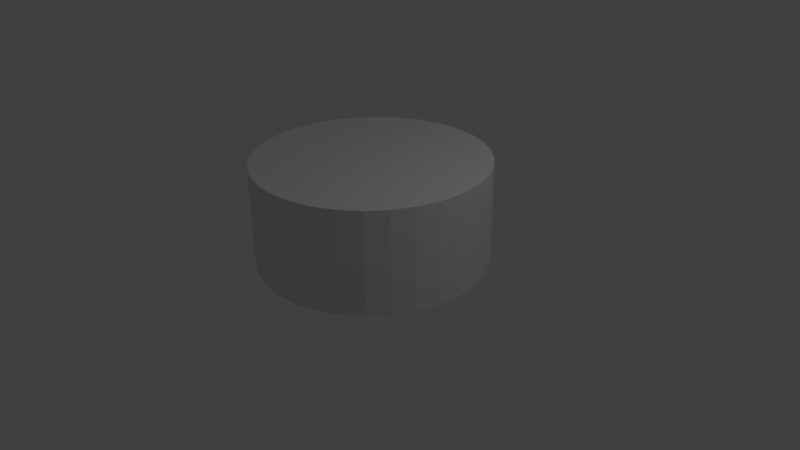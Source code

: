 # Source: course4_64_ChessPieceBase.blend  (saved by Blender 2.77.0; exported with 4.5.12 LTS)
import bpy
from mathutils import Matrix  # noqa: F401  (used for matrix-valued properties, if any)

bpy.ops.wm.read_factory_settings(use_empty=True)
scene = bpy.context.scene
scene.name = 'Scene'

# ---- collections
col_collection_1 = bpy.data.collections.new('Collection 1'); scene.collection.children.link(col_collection_1)

# ---- world
world_world = bpy.data.worlds.new('World'); scene.world = world_world
world_world.color = (0.05088, 0.05088, 0.05088)
world_world.use_sun_shadow = False
world_world.sun_shadow_jitter_overblur = 0.0
world_world.cycles.sampling_method = 'MANUAL'

# ---- cameras
cam_camera = bpy.data.cameras.new('Camera')
cam_camera.clip_end = 100.0
cam_camera.lens = 35.0
cam_camera.sensor_width = 32.0
cam_camera.sensor_height = 18.0
cam_camera.ortho_scale = 7.314
cam_camera.dof.focus_distance = 0.0
cam_camera.dof.aperture_fstop = 128.0

# ---- lights
light_lamp = bpy.data.lights.new('Lamp', 'POINT')
light_lamp.transmission_factor = 0.0
light_lamp.cutoff_distance = 30.0
light_lamp.energy = 100.0
light_lamp.shadow_buffer_clip_start = 1.001
light_lamp.shadow_soft_size = 0.1
light_lamp.shadow_maximum_resolution = 0.006
light_lamp.use_absolute_resolution = True

# ---- meshes
me_cylinder = bpy.data.meshes.new('Cylinder')
me_cylinder.from_pydata([(0.0, 1.5, -1.0), (0.0, 1.5, 0.3182), (0.2926, 1.471, -1.0), (0.2926, 1.471, 0.3182), (0.574, 1.386, -1.0), (0.574, 1.386, 0.3182), (0.8334, 1.247, -1.0), (0.8334, 1.247, 0.3182), (1.061, 1.061, -1.0), (1.061, 1.061, 0.3182), (1.247, 0.8334, -1.0), (1.247, 0.8334, 0.3182), (1.386, 0.574, -1.0), (1.386, 0.574, 0.3182), (1.471, 0.2926, -1.0), (1.471, 0.2926, 0.3182), (1.5, 1.132e-07, -1.0), (1.5, 1.132e-07, 0.3182), (1.471, -0.2926, -1.0), (1.471, -0.2926, 0.3182), (1.386, -0.574, -1.0), (1.386, -0.574, 0.3182), (1.247, -0.8334, -1.0), (1.247, -0.8334, 0.3182), (1.061, -1.061, -1.0), (1.061, -1.061, 0.3182), (0.8334, -1.247, -1.0), (0.8334, -1.247, 0.3182), (0.574, -1.386, -1.0), (0.574, -1.386, 0.3182), (0.2926, -1.471, -1.0), (0.2926, -1.471, 0.3182), (-4.888e-07, -1.5, -1.0), (-4.888e-07, -1.5, 0.3182), (-0.2926, -1.471, -1.0), (-0.2926, -1.471, 0.3182), (-0.574, -1.386, -1.0), (-0.574, -1.386, 0.3182), (-0.8334, -1.247, -1.0), (-0.8334, -1.247, 0.3182), (-1.061, -1.061, -1.0), (-1.061, -1.061, 0.3182), (-1.247, -0.8334, -1.0), (-1.247, -0.8334, 0.3182), (-1.386, -0.574, -1.0), (-1.386, -0.574, 0.3182), (-1.471, -0.2926, -1.0), (-1.471, -0.2926, 0.3182), (-1.5, 1.448e-06, -1.0), (-1.5, 1.448e-06, 0.3182), (-1.471, 0.2926, -1.0), (-1.471, 0.2926, 0.3182), (-1.386, 0.574, -1.0), (-1.386, 0.574, 0.3182), (-1.247, 0.8334, -1.0), (-1.247, 0.8334, 0.3182), (-1.061, 1.061, -1.0), (-1.061, 1.061, 0.3182), (-0.8334, 1.247, -1.0), (-0.8334, 1.247, 0.3182), (-0.574, 1.386, -1.0), (-0.574, 1.386, 0.3182), (-0.2926, 1.471, -1.0), (-0.2926, 1.471, 0.3182)], [], [(0, 1, 3, 2), (2, 3, 5, 4), (4, 5, 7, 6), (6, 7, 9, 8), (8, 9, 11, 10), (10, 11, 13, 12), (12, 13, 15, 14), (14, 15, 17, 16), (16, 17, 19, 18), (18, 19, 21, 20), (20, 21, 23, 22), (22, 23, 25, 24), (24, 25, 27, 26), (26, 27, 29, 28), (28, 29, 31, 30), (30, 31, 33, 32), (32, 33, 35, 34), (34, 35, 37, 36), (36, 37, 39, 38), (38, 39, 41, 40), (40, 41, 43, 42), (42, 43, 45, 44), (44, 45, 47, 46), (46, 47, 49, 48), (48, 49, 51, 50), (50, 51, 53, 52), (52, 53, 55, 54), (54, 55, 57, 56), (56, 57, 59, 58), (58, 59, 61, 60), (3, 1, 63, 61, 59, 57, 55, 53, 51, 49, 47, 45, 43, 41, 39, 37, 35, 33, 31, 29, 27, 25, 23, 21, 19, 17, 15, 13, 11, 9, 7, 5), (60, 61, 63, 62), (62, 63, 1, 0), (0, 2, 4, 6, 8, 10, 12, 14, 16, 18, 20, 22, 24, 26, 28, 30, 32, 34, 36, 38, 40, 42, 44, 46, 48, 50, 52, 54, 56, 58, 60, 62)])
me_cylinder.use_remesh_preserve_volume = False
me_cylinder.use_remesh_preserve_attributes = False
me_cylinder.use_mirror_vertex_groups = False
me_cylinder.update()

# ---- objects
ob_chesspiecebase = bpy.data.objects.new('ChessPieceBase', me_cylinder)
ob_lamp = bpy.data.objects.new('Lamp', light_lamp)
ob_camera = bpy.data.objects.new('Camera', cam_camera)

# ---- transforms, parenting, visibility, modifiers, constraints
ob_chesspiecebase.location = (0.0, 0.0, 1.011)
ob_chesspiecebase.lineart.crease_threshold = 0.0
ob_lamp.location = (4.076, 1.005, 5.904)
ob_lamp.rotation_euler = (0.6503, 0.05522, 1.866)
ob_lamp.lock_rotations_4d = False
ob_lamp.empty_display_type = 'ARROWS'
ob_lamp.color = (0.0, 0.0, 0.0, 0.0)
ob_lamp.lineart.crease_threshold = 0.0
ob_camera.location = (7.481, -6.508, 5.344)
ob_camera.rotation_euler = (1.109, 0.01082, 0.8149)
ob_camera.lock_rotations_4d = False
ob_camera.empty_display_type = 'ARROWS'
ob_camera.color = (0.0, 0.0, 0.0, 0.0)
ob_camera.display_type = 'WIRE'
ob_camera.lineart.crease_threshold = 0.0

# ---- collection membership
col_collection_1.objects.link(ob_chesspiecebase)
col_collection_1.objects.link(ob_lamp)
col_collection_1.objects.link(ob_camera)

# ---- scene / render settings (as saved in the file)
scene.camera = ob_camera
scene.frame_start = 1; scene.frame_end = 250; scene.frame_set(1)
scene.render.engine = 'BLENDER_EEVEE_NEXT'
scene.render.resolution_percentage = 50
scene.render.dither_intensity = 0.0
scene.cycles.use_denoising = False
scene.cycles.samples = 128
scene.cycles.sampling_pattern = 'TABULATED_SOBOL'
scene.cycles.light_sampling_threshold = 0.0
scene.cycles.use_adaptive_sampling = False
scene.cycles.use_light_tree = False
scene.cycles.blur_glossy = 0.0
scene.cycles.sample_clamp_indirect = 0.0
scene.view_settings.view_transform = 'Standard'
bpy.context.view_layer.update()
